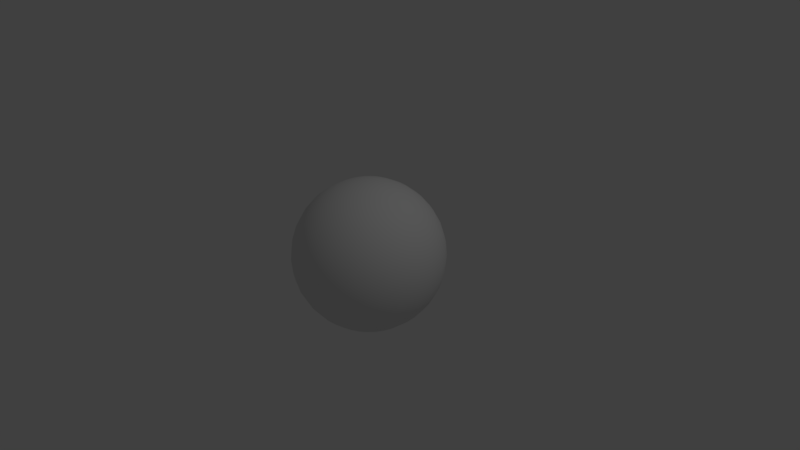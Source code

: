 # Source: UVTest.blend  (saved by Blender 2.78.0; exported with 4.5.12 LTS)
import bpy
from mathutils import Matrix  # noqa: F401  (used for matrix-valued properties, if any)

bpy.ops.wm.read_factory_settings(use_empty=True)
scene = bpy.context.scene
scene.name = 'Scene'

# ---- collections
col_collection_1 = bpy.data.collections.new('Collection 1'); scene.collection.children.link(col_collection_1)

# ---- world
world_world = bpy.data.worlds.new('World'); scene.world = world_world
world_world.color = (0.05088, 0.05088, 0.05088)
world_world.use_sun_shadow = False
world_world.sun_shadow_jitter_overblur = 0.0
world_world.cycles.sampling_method = 'MANUAL'

# ---- cameras
cam_camera = bpy.data.cameras.new('Camera')
cam_camera.clip_end = 100.0
cam_camera.lens = 35.0
cam_camera.sensor_width = 32.0
cam_camera.sensor_height = 18.0
cam_camera.ortho_scale = 7.314
cam_camera.dof.focus_distance = 0.0
cam_camera.dof.aperture_fstop = 128.0

# ---- lights
light_lamp = bpy.data.lights.new('Lamp', 'POINT')
light_lamp.transmission_factor = 0.0
light_lamp.cutoff_distance = 30.0
light_lamp.energy = 100.0
light_lamp.shadow_buffer_clip_start = 1.001
light_lamp.shadow_soft_size = 0.1
light_lamp.shadow_maximum_resolution = 0.006
light_lamp.use_absolute_resolution = True

# ---- meshes
me_sphere = bpy.data.meshes.new('Sphere')
me_sphere.from_pydata([(0.03806, 0.1913, 0.9808), (0.07466, 0.3753, 0.9239), (0.1084, 0.5449, 0.8315), (0.1379, 0.6935, 0.7071), (0.1622, 0.8155, 0.5556), (0.1802, 0.9061, 0.3827), (0.1913, 0.9619, 0.1951), (0.1951, 0.9808, 7.55e-08), (0.1913, 0.9619, -0.1951), (0.1802, 0.9061, -0.3827), (0.1622, 0.8155, -0.5556), (0.1379, 0.6935, -0.7071), (0.1084, 0.5449, -0.8315), (0.07466, 0.3753, -0.9239), (0.03806, 0.1913, -0.9808), (0.07466, 0.1802, 0.9808), (0.1464, 0.3536, 0.9239), (0.2126, 0.5133, 0.8315), (0.2706, 0.6533, 0.7071), (0.3182, 0.7682, 0.5556), (0.3536, 0.8536, 0.3827), (0.3753, 0.9061, 0.1951), (0.3827, 0.9239, 7.55e-08), (0.3753, 0.9061, -0.1951), (0.3536, 0.8536, -0.3827), (0.3182, 0.7682, -0.5556), (0.2706, 0.6533, -0.7071), (0.2126, 0.5133, -0.8315), (0.1464, 0.3536, -0.9239), (0.07466, 0.1802, -0.9808), (0.1084, 0.1622, 0.9808), (0.2126, 0.3182, 0.9239), (0.3087, 0.4619, 0.8315), (0.3928, 0.5879, 0.7071), (0.4619, 0.6913, 0.5556), (0.5133, 0.7682, 0.3827), (0.5449, 0.8155, 0.1951), (0.5556, 0.8315, 7.55e-08), (0.5449, 0.8155, -0.1951), (0.5133, 0.7682, -0.3827), (0.4619, 0.6913, -0.5556), (0.3928, 0.5879, -0.7071), (0.3087, 0.4619, -0.8315), (0.2126, 0.3182, -0.9239), (0.1084, 0.1622, -0.9808), (0.1379, 0.1379, 0.9808), (0.2706, 0.2706, 0.9239), (0.3928, 0.3928, 0.8315), (0.5, 0.5, 0.7071), (0.5879, 0.5879, 0.5556), (0.6533, 0.6533, 0.3827), (0.6935, 0.6935, 0.1951), (0.7071, 0.7071, 7.55e-08), (0.6935, 0.6935, -0.1951), (0.6533, 0.6533, -0.3827), (0.5879, 0.5879, -0.5556), (0.5, 0.5, -0.7071), (0.3928, 0.3928, -0.8315), (0.2706, 0.2706, -0.9239), (0.1379, 0.1379, -0.9808), (0.1622, 0.1084, 0.9808), (0.3182, 0.2126, 0.9239), (0.4619, 0.3087, 0.8315), (0.5879, 0.3928, 0.7071), (0.6913, 0.4619, 0.5556), (0.7682, 0.5133, 0.3827), (0.8155, 0.5449, 0.1951), (0.8315, 0.5556, 7.55e-08), (0.8155, 0.5449, -0.1951), (0.7682, 0.5133, -0.3827), (0.6913, 0.4619, -0.5556), (0.5879, 0.3928, -0.7071), (0.4619, 0.3087, -0.8315), (0.3182, 0.2126, -0.9239), (0.1622, 0.1084, -0.9808), (0.0, -3.258e-07, -1.0), (0.1802, 0.07466, 0.9808), (0.3536, 0.1464, 0.9239), (0.5133, 0.2126, 0.8315), (0.6533, 0.2706, 0.7071), (0.7682, 0.3182, 0.5556), (0.8536, 0.3536, 0.3827), (0.9061, 0.3753, 0.1951), (0.9239, 0.3827, 7.55e-08), (0.9061, 0.3753, -0.1951), (0.8536, 0.3536, -0.3827), (0.7682, 0.3182, -0.5556), (0.6533, 0.2706, -0.7071), (0.5133, 0.2126, -0.8315), (0.3536, 0.1464, -0.9239), (0.1802, 0.07466, -0.9808), (0.1913, 0.03806, 0.9808), (0.3753, 0.07466, 0.9239), (0.5449, 0.1084, 0.8315), (0.6935, 0.1379, 0.7071), (0.8155, 0.1622, 0.5556), (0.9061, 0.1802, 0.3827), (0.9619, 0.1913, 0.1951), (0.9808, 0.1951, 7.55e-08), (0.9619, 0.1913, -0.1951), (0.9061, 0.1802, -0.3827), (0.8155, 0.1622, -0.5556), (0.6935, 0.1379, -0.7071), (0.5449, 0.1084, -0.8315), (0.3753, 0.07466, -0.9239), (0.1913, 0.03806, -0.9808), (0.1951, -3.266e-07, 0.9808), (0.3827, -3.192e-07, 0.9239), (0.5556, -3.117e-07, 0.8315), (0.7071, -3.192e-07, 0.7071), (0.8315, -3.341e-07, 0.5556), (0.9239, -2.745e-07, 0.3827), (0.9808, -3.937e-07, 0.1951), (1.0, -3.788e-07, 7.55e-08), (0.9808, -3.937e-07, -0.1951), (0.9239, -2.298e-07, -0.3827), (0.8315, -3.341e-07, -0.5556), (0.7071, -3.192e-07, -0.7071), (0.5556, -3.415e-07, -0.8315), (0.3827, -3.043e-07, -0.9239), (0.1951, -3.08e-07, -0.9808), (0.1913, -0.03806, 0.9808), (0.3753, -0.07466, 0.9239), (0.5449, -0.1084, 0.8315), (0.6935, -0.138, 0.7071), (0.8155, -0.1622, 0.5556), (0.9061, -0.1802, 0.3827), (0.9619, -0.1913, 0.1951), (0.9808, -0.1951, 7.55e-08), (0.9619, -0.1913, -0.1951), (0.9061, -0.1802, -0.3827), (0.8155, -0.1622, -0.5556), (0.6935, -0.138, -0.7071), (0.5449, -0.1084, -0.8315), (0.3753, -0.07466, -0.9239), (0.1913, -0.03806, -0.9808), (0.1802, -0.07466, 0.9808), (0.3536, -0.1464, 0.9239), (0.5133, -0.2126, 0.8315), (0.6533, -0.2706, 0.7071), (0.7682, -0.3182, 0.5556), (0.8536, -0.3536, 0.3827), (0.9061, -0.3753, 0.1951), (0.9239, -0.3827, 7.55e-08), (0.9061, -0.3753, -0.1951), (0.8536, -0.3536, -0.3827), (0.7682, -0.3182, -0.5556), (0.6533, -0.2706, -0.7071), (0.5133, -0.2126, -0.8315), (0.3536, -0.1464, -0.9239), (0.1802, -0.07466, -0.9808), (0.1622, -0.1084, 0.9808), (0.3182, -0.2126, 0.9239), (0.4619, -0.3087, 0.8315), (0.5879, -0.3928, 0.7071), (0.6913, -0.4619, 0.5556), (0.7682, -0.5133, 0.3827), (0.8155, -0.5449, 0.1951), (0.8315, -0.5556, 7.55e-08), (0.8155, -0.5449, -0.1951), (0.7682, -0.5133, -0.3827), (0.6913, -0.4619, -0.5556), (0.5879, -0.3928, -0.7071), (0.4619, -0.3087, -0.8315), (0.3182, -0.2126, -0.9239), (0.1622, -0.1084, -0.9808), (0.1379, -0.138, 0.9808), (0.2706, -0.2706, 0.9239), (0.3928, -0.3928, 0.8315), (0.5, -0.5, 0.7071), (0.5879, -0.5879, 0.5556), (0.6533, -0.6533, 0.3827), (0.6935, -0.6935, 0.1951), (0.7071, -0.7071, 7.55e-08), (0.6935, -0.6935, -0.1951), (0.6533, -0.6533, -0.3827), (0.5879, -0.5879, -0.5556), (0.5, -0.5, -0.7071), (0.3928, -0.3928, -0.8315), (0.2706, -0.2706, -0.9239), (0.1379, -0.138, -0.9808), (0.1084, -0.1622, 0.9808), (0.2126, -0.3182, 0.9239), (0.3087, -0.4619, 0.8315), (0.3928, -0.5879, 0.7071), (0.4619, -0.6913, 0.5556), (0.5133, -0.7682, 0.3827), (0.5449, -0.8155, 0.1951), (0.5556, -0.8315, 7.55e-08), (0.5449, -0.8155, -0.1951), (0.5133, -0.7682, -0.3827), (0.4619, -0.6913, -0.5556), (0.3928, -0.5879, -0.7071), (0.3087, -0.4619, -0.8315), (0.2126, -0.3182, -0.9239), (0.1084, -0.1622, -0.9808), (0.07466, -0.1802, 0.9808), (0.1464, -0.3536, 0.9239), (0.2126, -0.5133, 0.8315), (0.2706, -0.6533, 0.7071), (0.3182, -0.7682, 0.5556), (0.3536, -0.8536, 0.3827), (0.3753, -0.9061, 0.1951), (0.3827, -0.9239, 7.55e-08), (0.3753, -0.9061, -0.1951), (0.3536, -0.8536, -0.3827), (0.3182, -0.7682, -0.5556), (0.2706, -0.6533, -0.7071), (0.2126, -0.5133, -0.8315), (0.1464, -0.3536, -0.9239), (0.07466, -0.1802, -0.9808), (0.03806, -0.1913, 0.9808), (0.07466, -0.3753, 0.9239), (0.1084, -0.5449, 0.8315), (0.1379, -0.6935, 0.7071), (0.1622, -0.8155, 0.5556), (0.1802, -0.9061, 0.3827), (0.1913, -0.9619, 0.1951), (0.1951, -0.9808, 7.55e-08), (0.1913, -0.9619, -0.1951), (0.1802, -0.9061, -0.3827), (0.1622, -0.8155, -0.5556), (0.1379, -0.6935, -0.7071), (0.1084, -0.5449, -0.8315), (0.07466, -0.3753, -0.9239), (0.03806, -0.1913, -0.9808), (-7.212e-09, -0.1951, 0.9808), (4.122e-08, -0.3827, 0.9239), (2.632e-08, -0.5556, 0.8315), (-2.584e-08, -0.7071, 0.7071), (-8.544e-08, -0.8315, 0.5556), (6.357e-08, -0.9239, 0.3827), (-8.544e-08, -0.9808, 0.1951), (-1.003e-07, -1.0, 7.55e-08), (-8.544e-08, -0.9808, -0.1951), (6.357e-08, -0.9239, -0.3827), (-8.544e-08, -0.8315, -0.5556), (-2.584e-08, -0.7071, -0.7071), (-1.094e-08, -0.5556, -0.8315), (3.964e-09, -0.3827, -0.9239), (3.964e-09, -0.1951, -0.9808), (-0.03806, -0.1913, 0.9808), (-0.07466, -0.3753, 0.9239), (-0.1084, -0.5449, 0.8315), (-0.1379, -0.6935, 0.7071), (-0.1622, -0.8155, 0.5556), (-0.1802, -0.9061, 0.3827), (-0.1913, -0.9619, 0.1951), (-0.1951, -0.9808, 7.55e-08), (-0.1913, -0.9619, -0.1951), (-0.1802, -0.9061, -0.3827), (-0.1622, -0.8155, -0.5556), (-0.1379, -0.6935, -0.7071), (-0.1084, -0.5449, -0.8315), (-0.07466, -0.3753, -0.9239), (-0.03806, -0.1913, -0.9808), (-0.07466, -0.1802, 0.9808), (-0.1464, -0.3536, 0.9239), (-0.2126, -0.5133, 0.8315), (-0.2706, -0.6533, 0.7071), (-0.3182, -0.7682, 0.5556), (-0.3536, -0.8536, 0.3827), (-0.3753, -0.9061, 0.1951), (-0.3827, -0.9239, 7.55e-08), (-0.3753, -0.9061, -0.1951), (-0.3536, -0.8536, -0.3827), (-0.3182, -0.7682, -0.5556), (-0.2706, -0.6533, -0.7071), (-0.2126, -0.5133, -0.8315), (-0.1464, -0.3536, -0.9239), (-0.07466, -0.1802, -0.9808), (-1.81e-07, -5.968e-07, 1.0), (-0.1084, -0.1622, 0.9808), (-0.2126, -0.3182, 0.9239), (-0.3087, -0.4619, 0.8315), (-0.3928, -0.5879, 0.7071), (-0.4619, -0.6913, 0.5556), (-0.5133, -0.7682, 0.3827), (-0.5449, -0.8155, 0.1951), (-0.5556, -0.8315, 7.55e-08), (-0.5449, -0.8155, -0.1951), (-0.5133, -0.7682, -0.3827), (-0.4619, -0.6913, -0.5556), (-0.3928, -0.5879, -0.7071), (-0.3087, -0.4619, -0.8315), (-0.2126, -0.3182, -0.9239), (-0.1084, -0.1622, -0.9808), (-0.1379, -0.138, 0.9808), (-0.2706, -0.2706, 0.9239), (-0.3928, -0.3928, 0.8315), (-0.5, -0.5, 0.7071), (-0.5879, -0.5879, 0.5556), (-0.6533, -0.6533, 0.3827), (-0.6935, -0.6935, 0.1951), (-0.7071, -0.7071, 7.55e-08), (-0.6935, -0.6935, -0.1951), (-0.6533, -0.6533, -0.3827), (-0.5879, -0.5879, -0.5556), (-0.5, -0.5, -0.7071), (-0.3928, -0.3928, -0.8315), (-0.2706, -0.2706, -0.9239), (-0.1379, -0.1379, -0.9808), (-0.1622, -0.1084, 0.9808), (-0.3182, -0.2126, 0.9239), (-0.4619, -0.3087, 0.8315), (-0.5879, -0.3928, 0.7071), (-0.6913, -0.4619, 0.5556), (-0.7682, -0.5133, 0.3827), (-0.8155, -0.5449, 0.1951), (-0.8315, -0.5556, 7.55e-08), (-0.8155, -0.5449, -0.1951), (-0.7682, -0.5133, -0.3827), (-0.6913, -0.4619, -0.5556), (-0.5879, -0.3928, -0.7071), (-0.4619, -0.3087, -0.8315), (-0.3182, -0.2126, -0.9239), (-0.1622, -0.1084, -0.9808), (-0.1802, -0.07466, 0.9808), (-0.3536, -0.1464, 0.9239), (-0.5133, -0.2126, 0.8315), (-0.6533, -0.2706, 0.7071), (-0.7682, -0.3182, 0.5556), (-0.8536, -0.3536, 0.3827), (-0.9061, -0.3753, 0.1951), (-0.9239, -0.3827, 7.55e-08), (-0.9061, -0.3753, -0.1951), (-0.8536, -0.3536, -0.3827), (-0.7682, -0.3182, -0.5556), (-0.6533, -0.2706, -0.7071), (-0.5133, -0.2126, -0.8315), (-0.3536, -0.1464, -0.9239), (-0.1802, -0.07466, -0.9808), (-0.1913, -0.03806, 0.9808), (-0.3753, -0.07466, 0.9239), (-0.5449, -0.1084, 0.8315), (-0.6935, -0.1379, 0.7071), (-0.8155, -0.1622, 0.5556), (-0.9061, -0.1802, 0.3827), (-0.9619, -0.1913, 0.1951), (-0.9808, -0.1951, 7.55e-08), (-0.9619, -0.1913, -0.1951), (-0.9061, -0.1802, -0.3827), (-0.8155, -0.1622, -0.5556), (-0.6935, -0.1379, -0.7071), (-0.5449, -0.1084, -0.8315), (-0.3753, -0.07466, -0.9239), (-0.1913, -0.03806, -0.9808), (-0.1951, -3.117e-07, 0.9808), (-0.3827, -2.819e-07, 0.9239), (-0.5556, -2.819e-07, 0.8315), (-0.7071, -1.851e-07, 0.7071), (-0.8315, -1.404e-07, 0.5556), (-0.9239, -3.192e-07, 0.3827), (-0.9808, -9.567e-08, 0.1951), (-1.0, -1.404e-07, 7.55e-08), (-0.9808, -9.567e-08, -0.1951), (-0.9239, -3.192e-07, -0.3827), (-0.8315, -1.404e-07, -0.5556), (-0.7071, -1.851e-07, -0.7071), (-0.5556, -2.596e-07, -0.8315), (-0.3827, -2.521e-07, -0.9239), (-0.1951, -3.155e-07, -0.9808), (-0.1913, 0.03806, 0.9808), (-0.3753, 0.07466, 0.9239), (-0.5449, 0.1084, 0.8315), (-0.6935, 0.1379, 0.7071), (-0.8155, 0.1622, 0.5556), (-0.9061, 0.1802, 0.3827), (-0.9619, 0.1913, 0.1951), (-0.9808, 0.1951, 7.55e-08), (-0.9619, 0.1913, -0.1951), (-0.9061, 0.1802, -0.3827), (-0.8155, 0.1622, -0.5556), (-0.6935, 0.1379, -0.7071), (-0.5449, 0.1084, -0.8315), (-0.3753, 0.07466, -0.9239), (-0.1913, 0.03806, -0.9808), (-0.1802, 0.07466, 0.9808), (-0.3536, 0.1464, 0.9239), (-0.5133, 0.2126, 0.8315), (-0.6533, 0.2706, 0.7071), (-0.7682, 0.3182, 0.5556), (-0.8536, 0.3536, 0.3827), (-0.9061, 0.3753, 0.1951), (-0.9239, 0.3827, 7.55e-08), (-0.9061, 0.3753, -0.1951), (-0.8536, 0.3536, -0.3827), (-0.7682, 0.3182, -0.5556), (-0.6533, 0.2706, -0.7071), (-0.5133, 0.2126, -0.8315), (-0.3536, 0.1464, -0.9239), (-0.1802, 0.07466, -0.9808), (-0.1622, 0.1084, 0.9808), (-0.3182, 0.2126, 0.9239), (-0.4619, 0.3087, 0.8315), (-0.5879, 0.3928, 0.7071), (-0.6913, 0.4619, 0.5556), (-0.7682, 0.5133, 0.3827), (-0.8155, 0.5449, 0.1951), (-0.8315, 0.5556, 7.55e-08), (-0.8155, 0.5449, -0.1951), (-0.7682, 0.5133, -0.3827), (-0.6913, 0.4619, -0.5556), (-0.5879, 0.3928, -0.7071), (-0.4619, 0.3087, -0.8315), (-0.3182, 0.2126, -0.9239), (-0.1622, 0.1084, -0.9808), (-0.1379, 0.1379, 0.9808), (-0.2706, 0.2706, 0.9239), (-0.3928, 0.3928, 0.8315), (-0.5, 0.5, 0.7071), (-0.5879, 0.5879, 0.5556), (-0.6533, 0.6533, 0.3827), (-0.6935, 0.6935, 0.1951), (-0.7071, 0.7071, 7.55e-08), (-0.6935, 0.6935, -0.1951), (-0.6533, 0.6533, -0.3827), (-0.5879, 0.5879, -0.5556), (-0.5, 0.5, -0.7071), (-0.3928, 0.3928, -0.8315), (-0.2706, 0.2706, -0.9239), (-0.1379, 0.1379, -0.9808), (-0.1084, 0.1622, 0.9808), (-0.2126, 0.3182, 0.9239), (-0.3087, 0.4619, 0.8315), (-0.3928, 0.5879, 0.7071), (-0.4619, 0.6913, 0.5556), (-0.5133, 0.7682, 0.3827), (-0.5449, 0.8155, 0.1951), (-0.5556, 0.8315, 7.55e-08), (-0.5449, 0.8155, -0.1951), (-0.5133, 0.7682, -0.3827), (-0.4619, 0.6913, -0.5556), (-0.3928, 0.5879, -0.7071), (-0.3087, 0.4619, -0.8315), (-0.2126, 0.3182, -0.9239), (-0.1084, 0.1622, -0.9808), (-0.07466, 0.1802, 0.9808), (-0.1464, 0.3536, 0.9239), (-0.2126, 0.5133, 0.8315), (-0.2706, 0.6533, 0.7071), (-0.3182, 0.7682, 0.5556), (-0.3536, 0.8536, 0.3827), (-0.3753, 0.9061, 0.1951), (-0.3827, 0.9239, 7.55e-08), (-0.3753, 0.9061, -0.1951), (-0.3536, 0.8536, -0.3827), (-0.3182, 0.7682, -0.5556), (-0.2706, 0.6533, -0.7071), (-0.2126, 0.5133, -0.8315), (-0.1464, 0.3536, -0.9239), (-0.07466, 0.1802, -0.9808), (-0.03806, 0.1913, 0.9808), (-0.07466, 0.3753, 0.9239), (-0.1084, 0.5449, 0.8315), (-0.1379, 0.6935, 0.7071), (-0.1622, 0.8155, 0.5556), (-0.1802, 0.9061, 0.3827), (-0.1913, 0.9619, 0.1951), (-0.1951, 0.9808, 7.55e-08), (-0.1913, 0.9619, -0.1951), (-0.1802, 0.9061, -0.3827), (-0.1622, 0.8155, -0.5556), (-0.1379, 0.6935, -0.7071), (-0.1084, 0.5449, -0.8315), (-0.07466, 0.3753, -0.9239), (-0.03806, 0.1913, -0.9808), (3.749e-08, 0.1951, 0.9808), (7.847e-08, 0.3827, 0.9239), (1.083e-07, 0.5556, 0.8315), (1.53e-07, 0.7071, 0.7071), (2.722e-07, 0.8315, 0.5556), (6.357e-08, 0.9239, 0.3827), (2.573e-07, 0.9808, 0.1951), (2.722e-07, 1.0, 7.55e-08), (2.573e-07, 0.9808, -0.1951), (6.357e-08, 0.9239, -0.3827), (2.722e-07, 0.8315, -0.5556), (1.53e-07, 0.7071, -0.7071), (1.232e-07, 0.5556, -0.8315), (7.847e-08, 0.3827, -0.9239), (1.514e-08, 0.1951, -0.9808)], [], [(471, 470, 3, 4), (479, 478, 11, 12), (472, 471, 4, 5), (480, 479, 12, 13), (473, 472, 5, 6), (481, 480, 13, 14), (474, 473, 6, 7), (467, 271, 0), (75, 481, 14), (475, 474, 7, 8), (468, 467, 0, 1), (476, 475, 8, 9), (469, 468, 1, 2), (477, 476, 9, 10), (470, 469, 2, 3), (478, 477, 10, 11), (3, 2, 17, 18), (11, 10, 25, 26), (4, 3, 18, 19), (12, 11, 26, 27), (5, 4, 19, 20), (13, 12, 27, 28), (6, 5, 20, 21), (14, 13, 28, 29), (7, 6, 21, 22), (0, 271, 15), (75, 14, 29), (8, 7, 22, 23), (1, 0, 15, 16), (9, 8, 23, 24), (2, 1, 16, 17), (10, 9, 24, 25), (22, 21, 36, 37), (15, 271, 30), (75, 29, 44), (23, 22, 37, 38), (16, 15, 30, 31), (24, 23, 38, 39), (17, 16, 31, 32), (25, 24, 39, 40), (18, 17, 32, 33), (26, 25, 40, 41), (19, 18, 33, 34), (27, 26, 41, 42), (20, 19, 34, 35), (28, 27, 42, 43), (21, 20, 35, 36), (29, 28, 43, 44), (41, 40, 55, 56), (34, 33, 48, 49), (42, 41, 56, 57), (35, 34, 49, 50), (43, 42, 57, 58), (36, 35, 50, 51), (44, 43, 58, 59), (37, 36, 51, 52), (30, 271, 45), (75, 44, 59), (38, 37, 52, 53), (31, 30, 45, 46), (39, 38, 53, 54), (32, 31, 46, 47), (40, 39, 54, 55), (33, 32, 47, 48), (45, 271, 60), (75, 59, 74), (53, 52, 67, 68), (46, 45, 60, 61), (54, 53, 68, 69), (47, 46, 61, 62), (55, 54, 69, 70), (48, 47, 62, 63), (56, 55, 70, 71), (49, 48, 63, 64), (57, 56, 71, 72), (50, 49, 64, 65), (58, 57, 72, 73), (51, 50, 65, 66), (59, 58, 73, 74), (52, 51, 66, 67), (64, 63, 79, 80), (72, 71, 87, 88), (65, 64, 80, 81), (73, 72, 88, 89), (66, 65, 81, 82), (74, 73, 89, 90), (67, 66, 82, 83), (60, 271, 76), (75, 74, 90), (68, 67, 83, 84), (61, 60, 76, 77), (69, 68, 84, 85), (62, 61, 77, 78), (70, 69, 85, 86), (63, 62, 78, 79), (71, 70, 86, 87), (84, 83, 98, 99), (77, 76, 91, 92), (85, 84, 99, 100), (78, 77, 92, 93), (86, 85, 100, 101), (79, 78, 93, 94), (87, 86, 101, 102), (80, 79, 94, 95), (88, 87, 102, 103), (81, 80, 95, 96), (89, 88, 103, 104), (82, 81, 96, 97), (90, 89, 104, 105), (83, 82, 97, 98), (76, 271, 91), (75, 90, 105), (103, 102, 117, 118), (96, 95, 110, 111), (104, 103, 118, 119), (97, 96, 111, 112), (105, 104, 119, 120), (98, 97, 112, 113), (91, 271, 106), (75, 105, 120), (99, 98, 113, 114), (92, 91, 106, 107), (100, 99, 114, 115), (93, 92, 107, 108), (101, 100, 115, 116), (94, 93, 108, 109), (102, 101, 116, 117), (95, 94, 109, 110), (115, 114, 129, 130), (108, 107, 122, 123), (116, 115, 130, 131), (109, 108, 123, 124), (117, 116, 131, 132), (110, 109, 124, 125), (118, 117, 132, 133), (111, 110, 125, 126), (119, 118, 133, 134), (112, 111, 126, 127), (120, 119, 134, 135), (113, 112, 127, 128), (106, 271, 121), (75, 120, 135), (114, 113, 128, 129), (107, 106, 121, 122), (134, 133, 148, 149), (127, 126, 141, 142), (135, 134, 149, 150), (128, 127, 142, 143), (121, 271, 136), (75, 135, 150), (129, 128, 143, 144), (122, 121, 136, 137), (130, 129, 144, 145), (123, 122, 137, 138), (131, 130, 145, 146), (124, 123, 138, 139), (132, 131, 146, 147), (125, 124, 139, 140), (133, 132, 147, 148), (126, 125, 140, 141), (138, 137, 152, 153), (146, 145, 160, 161), (139, 138, 153, 154), (147, 146, 161, 162), (140, 139, 154, 155), (148, 147, 162, 163), (141, 140, 155, 156), (149, 148, 163, 164), (142, 141, 156, 157), (150, 149, 164, 165), (143, 142, 157, 158), (136, 271, 151), (75, 150, 165), (144, 143, 158, 159), (137, 136, 151, 152), (145, 144, 159, 160), (157, 156, 171, 172), (165, 164, 179, 180), (158, 157, 172, 173), (151, 271, 166), (75, 165, 180), (159, 158, 173, 174), (152, 151, 166, 167), (160, 159, 174, 175), (153, 152, 167, 168), (161, 160, 175, 176), (154, 153, 168, 169), (162, 161, 176, 177), (155, 154, 169, 170), (163, 162, 177, 178), (156, 155, 170, 171), (164, 163, 178, 179), (176, 175, 190, 191), (169, 168, 183, 184), (177, 176, 191, 192), (170, 169, 184, 185), (178, 177, 192, 193), (171, 170, 185, 186), (179, 178, 193, 194), (172, 171, 186, 187), (180, 179, 194, 195), (173, 172, 187, 188), (166, 271, 181), (75, 180, 195), (174, 173, 188, 189), (167, 166, 181, 182), (175, 174, 189, 190), (168, 167, 182, 183), (195, 194, 209, 210), (188, 187, 202, 203), (181, 271, 196), (75, 195, 210), (189, 188, 203, 204), (182, 181, 196, 197), (190, 189, 204, 205), (183, 182, 197, 198), (191, 190, 205, 206), (184, 183, 198, 199), (192, 191, 206, 207), (185, 184, 199, 200), (193, 192, 207, 208), (186, 185, 200, 201), (194, 193, 208, 209), (187, 186, 201, 202), (199, 198, 213, 214), (207, 206, 221, 222), (200, 199, 214, 215), (208, 207, 222, 223), (201, 200, 215, 216), (209, 208, 223, 224), (202, 201, 216, 217), (210, 209, 224, 225), (203, 202, 217, 218), (196, 271, 211), (75, 210, 225), (204, 203, 218, 219), (197, 196, 211, 212), (205, 204, 219, 220), (198, 197, 212, 213), (206, 205, 220, 221), (218, 217, 232, 233), (211, 271, 226), (75, 225, 240), (219, 218, 233, 234), (212, 211, 226, 227), (220, 219, 234, 235), (213, 212, 227, 228), (221, 220, 235, 236), (214, 213, 228, 229), (222, 221, 236, 237), (215, 214, 229, 230), (223, 222, 237, 238), (216, 215, 230, 231), (224, 223, 238, 239), (217, 216, 231, 232), (225, 224, 239, 240), (237, 236, 251, 252), (230, 229, 244, 245), (238, 237, 252, 253), (231, 230, 245, 246), (239, 238, 253, 254), (232, 231, 246, 247), (240, 239, 254, 255), (233, 232, 247, 248), (226, 271, 241), (75, 240, 255), (234, 233, 248, 249), (227, 226, 241, 242), (235, 234, 249, 250), (228, 227, 242, 243), (236, 235, 250, 251), (229, 228, 243, 244), (75, 255, 270), (249, 248, 263, 264), (242, 241, 256, 257), (250, 249, 264, 265), (243, 242, 257, 258), (251, 250, 265, 266), (244, 243, 258, 259), (252, 251, 266, 267), (245, 244, 259, 260), (253, 252, 267, 268), (246, 245, 260, 261), (254, 253, 268, 269), (247, 246, 261, 262), (255, 254, 269, 270), (248, 247, 262, 263), (241, 271, 256), (268, 267, 283, 284), (261, 260, 276, 277), (269, 268, 284, 285), (262, 261, 277, 278), (270, 269, 285, 286), (263, 262, 278, 279), (256, 271, 272), (75, 270, 286), (264, 263, 279, 280), (257, 256, 272, 273), (265, 264, 280, 281), (258, 257, 273, 274), (266, 265, 281, 282), (259, 258, 274, 275), (267, 266, 282, 283), (260, 259, 275, 276), (273, 272, 287, 288), (281, 280, 295, 296), (274, 273, 288, 289), (282, 281, 296, 297), (275, 274, 289, 290), (283, 282, 297, 298), (276, 275, 290, 291), (284, 283, 298, 299), (277, 276, 291, 292), (285, 284, 299, 300), (278, 277, 292, 293), (286, 285, 300, 301), (279, 278, 293, 294), (272, 271, 287), (75, 286, 301), (280, 279, 294, 295), (292, 291, 306, 307), (300, 299, 314, 315), (293, 292, 307, 308), (301, 300, 315, 316), (294, 293, 308, 309), (287, 271, 302), (75, 301, 316), (295, 294, 309, 310), (288, 287, 302, 303), (296, 295, 310, 311), (289, 288, 303, 304), (297, 296, 311, 312), (290, 289, 304, 305), (298, 297, 312, 313), (291, 290, 305, 306), (299, 298, 313, 314), (311, 310, 325, 326), (304, 303, 318, 319), (312, 311, 326, 327), (305, 304, 319, 320), (313, 312, 327, 328), (306, 305, 320, 321), (314, 313, 328, 329), (307, 306, 321, 322), (315, 314, 329, 330), (308, 307, 322, 323), (316, 315, 330, 331), (309, 308, 323, 324), (302, 271, 317), (75, 316, 331), (310, 309, 324, 325), (303, 302, 317, 318), (330, 329, 344, 345), (323, 322, 337, 338), (331, 330, 345, 346), (324, 323, 338, 339), (317, 271, 332), (75, 331, 346), (325, 324, 339, 340), (318, 317, 332, 333), (326, 325, 340, 341), (319, 318, 333, 334), (327, 326, 341, 342), (320, 319, 334, 335), (328, 327, 342, 343), (321, 320, 335, 336), (329, 328, 343, 344), (322, 321, 336, 337), (334, 333, 348, 349), (342, 341, 356, 357), (335, 334, 349, 350), (343, 342, 357, 358), (336, 335, 350, 351), (344, 343, 358, 359), (337, 336, 351, 352), (345, 344, 359, 360), (338, 337, 352, 353), (346, 345, 360, 361), (339, 338, 353, 354), (332, 271, 347), (75, 346, 361), (340, 339, 354, 355), (333, 332, 347, 348), (341, 340, 355, 356), (353, 352, 367, 368), (361, 360, 375, 376), (354, 353, 368, 369), (347, 271, 362), (75, 361, 376), (355, 354, 369, 370), (348, 347, 362, 363), (356, 355, 370, 371), (349, 348, 363, 364), (357, 356, 371, 372), (350, 349, 364, 365), (358, 357, 372, 373), (351, 350, 365, 366), (359, 358, 373, 374), (352, 351, 366, 367), (360, 359, 374, 375), (372, 371, 386, 387), (365, 364, 379, 380), (373, 372, 387, 388), (366, 365, 380, 381), (374, 373, 388, 389), (367, 366, 381, 382), (375, 374, 389, 390), (368, 367, 382, 383), (376, 375, 390, 391), (369, 368, 383, 384), (362, 271, 377), (75, 376, 391), (370, 369, 384, 385), (363, 362, 377, 378), (371, 370, 385, 386), (364, 363, 378, 379), (391, 390, 405, 406), (384, 383, 398, 399), (377, 271, 392), (75, 391, 406), (385, 384, 399, 400), (378, 377, 392, 393), (386, 385, 400, 401), (379, 378, 393, 394), (387, 386, 401, 402), (380, 379, 394, 395), (388, 387, 402, 403), (381, 380, 395, 396), (389, 388, 403, 404), (382, 381, 396, 397), (390, 389, 404, 405), (383, 382, 397, 398), (403, 402, 417, 418), (396, 395, 410, 411), (404, 403, 418, 419), (397, 396, 411, 412), (405, 404, 419, 420), (398, 397, 412, 413), (406, 405, 420, 421), (399, 398, 413, 414), (392, 271, 407), (75, 406, 421), (400, 399, 414, 415), (393, 392, 407, 408), (401, 400, 415, 416), (394, 393, 408, 409), (402, 401, 416, 417), (395, 394, 409, 410), (407, 271, 422), (75, 421, 436), (415, 414, 429, 430), (408, 407, 422, 423), (416, 415, 430, 431), (409, 408, 423, 424), (417, 416, 431, 432), (410, 409, 424, 425), (418, 417, 432, 433), (411, 410, 425, 426), (419, 418, 433, 434), (412, 411, 426, 427), (420, 419, 434, 435), (413, 412, 427, 428), (421, 420, 435, 436), (414, 413, 428, 429), (426, 425, 440, 441), (434, 433, 448, 449), (427, 426, 441, 442), (435, 434, 449, 450), (428, 427, 442, 443), (436, 435, 450, 451), (429, 428, 443, 444), (422, 271, 437), (75, 436, 451), (430, 429, 444, 445), (423, 422, 437, 438), (431, 430, 445, 446), (424, 423, 438, 439), (432, 431, 446, 447), (425, 424, 439, 440), (433, 432, 447, 448), (445, 444, 459, 460), (438, 437, 452, 453), (446, 445, 460, 461), (439, 438, 453, 454), (447, 446, 461, 462), (440, 439, 454, 455), (448, 447, 462, 463), (441, 440, 455, 456), (449, 448, 463, 464), (442, 441, 456, 457), (450, 449, 464, 465), (443, 442, 457, 458), (451, 450, 465, 466), (444, 443, 458, 459), (437, 271, 452), (75, 451, 466), (464, 463, 478, 479), (457, 456, 471, 472), (465, 464, 479, 480), (458, 457, 472, 473), (466, 465, 480, 481), (459, 458, 473, 474), (452, 271, 467), (75, 466, 481), (460, 459, 474, 475), (453, 452, 467, 468), (461, 460, 475, 476), (454, 453, 468, 469), (462, 461, 476, 477), (455, 454, 469, 470), (463, 462, 477, 478), (456, 455, 470, 471)])
me_sphere.polygons.foreach_set('use_smooth', [True] * 512)
_uv = me_sphere.uv_layers.new(name='UVMap')
_uv.uv.foreach_set('vector', [0.1756, 0.3178, 0.1922, 0.3576, 0.2069, 0.3381, 0.1945, 0.2928, 0.7432, 0.3722, 0.7409, 0.3241, 0.7586, 0.324, 0.7562, 0.3721, 0.1571, 0.2735, 0.1756, 0.3178, 0.1945, 0.2928, 0.1808, 0.2424, 0.7455, 0.4175, 0.7432, 0.3722, 0.7562, 0.3721, 0.754, 0.4174, 0.136, 0.2226, 0.1571, 0.2735, 0.1808, 0.2424, 0.1654, 0.1854, 0.7477, 0.4612, 0.7455, 0.4175, 0.754, 0.4174, 0.752, 0.4611, 0.1113, 0.1629, 0.136, 0.2226, 0.1654, 0.1854, 0.147, 0.1175, 0.2357, 0.4625, 0.2494, 0.4958, 0.2393, 0.4579, 0.75, 0.5043, 0.7477, 0.4612, 0.752, 0.4611, 0.7325, 0.1456, 0.7287, 0.06579, 0.7722, 0.06608, 0.768, 0.1458, 0.2218, 0.4289, 0.2357, 0.4625, 0.2393, 0.4579, 0.229, 0.4196, 0.7355, 0.2128, 0.7325, 0.1456, 0.768, 0.1458, 0.7644, 0.2129, 0.2074, 0.3943, 0.2218, 0.4289, 0.229, 0.4196, 0.2183, 0.38, 0.7385, 0.272, 0.7355, 0.2128, 0.7644, 0.2129, 0.7613, 0.2717, 0.1922, 0.3576, 0.2074, 0.3943, 0.2183, 0.38, 0.2069, 0.3381, 0.7409, 0.3241, 0.7385, 0.272, 0.7613, 0.2717, 0.7586, 0.324, 0.2069, 0.3381, 0.2183, 0.38, 0.2304, 0.3705, 0.2234, 0.3251, 0.7586, 0.324, 0.7613, 0.2717, 0.7838, 0.2805, 0.7761, 0.3308, 0.1945, 0.2928, 0.2069, 0.3381, 0.2234, 0.3251, 0.2158, 0.276, 0.7562, 0.3721, 0.7586, 0.324, 0.7761, 0.3308, 0.769, 0.3771, 0.1808, 0.2424, 0.1945, 0.2928, 0.2158, 0.276, 0.2073, 0.2215, 0.754, 0.4174, 0.7562, 0.3721, 0.769, 0.3771, 0.7624, 0.4207, 0.1654, 0.1854, 0.1808, 0.2424, 0.2073, 0.2215, 0.1976, 0.1595, 0.752, 0.4611, 0.754, 0.4174, 0.7624, 0.4207, 0.7561, 0.4627, 0.147, 0.1175, 0.1654, 0.1854, 0.1976, 0.1595, 0.1862, 0.08621, 0.2393, 0.4579, 0.2494, 0.4958, 0.2432, 0.4548, 0.75, 0.5043, 0.752, 0.4611, 0.7561, 0.4627, 0.768, 0.1458, 0.7722, 0.06608, 0.8147, 0.08373, 0.8027, 0.16, 0.229, 0.4196, 0.2393, 0.4579, 0.2432, 0.4548, 0.237, 0.4133, 0.7644, 0.2129, 0.768, 0.1458, 0.8027, 0.16, 0.7926, 0.2244, 0.2183, 0.38, 0.229, 0.4196, 0.237, 0.4133, 0.2304, 0.3705, 0.7613, 0.2717, 0.7644, 0.2129, 0.7926, 0.2244, 0.7838, 0.2805, 0.1862, 0.08621, 0.1976, 0.1595, 0.2319, 0.1461, 0.2278, 0.06994, 0.2432, 0.4548, 0.2494, 0.4958, 0.2474, 0.4532, 0.75, 0.5043, 0.7561, 0.4627, 0.7601, 0.4659, 0.8027, 0.16, 0.8147, 0.08373, 0.8545, 0.1178, 0.8353, 0.1877, 0.237, 0.4133, 0.2432, 0.4548, 0.2474, 0.4532, 0.2454, 0.4102, 0.7926, 0.2244, 0.8027, 0.16, 0.8353, 0.1877, 0.8191, 0.2467, 0.2304, 0.3705, 0.237, 0.4133, 0.2454, 0.4102, 0.2433, 0.3657, 0.7838, 0.2805, 0.7926, 0.2244, 0.8191, 0.2467, 0.805, 0.2982, 0.2234, 0.3251, 0.2304, 0.3705, 0.2433, 0.3657, 0.2409, 0.3185, 0.7761, 0.3308, 0.7838, 0.2805, 0.805, 0.2982, 0.7925, 0.3444, 0.2158, 0.276, 0.2234, 0.3251, 0.2409, 0.3185, 0.2383, 0.2675, 0.769, 0.3771, 0.7761, 0.3308, 0.7925, 0.3444, 0.781, 0.387, 0.2073, 0.2215, 0.2158, 0.276, 0.2383, 0.2675, 0.2353, 0.2108, 0.7624, 0.4207, 0.769, 0.3771, 0.781, 0.387, 0.7703, 0.4271, 0.1976, 0.1595, 0.2073, 0.2215, 0.2353, 0.2108, 0.2319, 0.1461, 0.7561, 0.4627, 0.7624, 0.4207, 0.7703, 0.4271, 0.7601, 0.4659, 0.7925, 0.3444, 0.805, 0.2982, 0.824, 0.3238, 0.8072, 0.3641, 0.2383, 0.2675, 0.2409, 0.3185, 0.2587, 0.3187, 0.2612, 0.2676, 0.781, 0.387, 0.7925, 0.3444, 0.8072, 0.3641, 0.7918, 0.4014, 0.2353, 0.2108, 0.2383, 0.2675, 0.2612, 0.2676, 0.2639, 0.2108, 0.7703, 0.4271, 0.781, 0.387, 0.7918, 0.4014, 0.7774, 0.4366, 0.2319, 0.1461, 0.2353, 0.2108, 0.2639, 0.2108, 0.2668, 0.146, 0.7601, 0.4659, 0.7703, 0.4271, 0.7774, 0.4366, 0.7636, 0.4706, 0.2278, 0.06994, 0.2319, 0.1461, 0.2668, 0.146, 0.2704, 0.0695, 0.2474, 0.4532, 0.2494, 0.4958, 0.2517, 0.4533, 0.75, 0.5043, 0.7601, 0.4659, 0.7636, 0.4706, 0.8353, 0.1877, 0.8545, 0.1178, 0.8901, 0.1668, 0.8645, 0.2276, 0.2454, 0.4102, 0.2474, 0.4532, 0.2517, 0.4533, 0.254, 0.4103, 0.8191, 0.2467, 0.8353, 0.1877, 0.8645, 0.2276, 0.8428, 0.2789, 0.2433, 0.3657, 0.2454, 0.4102, 0.254, 0.4103, 0.2563, 0.3658, 0.805, 0.2982, 0.8191, 0.2467, 0.8428, 0.2789, 0.824, 0.3238, 0.2409, 0.3185, 0.2433, 0.3657, 0.2563, 0.3658, 0.2587, 0.3187, 0.2517, 0.4533, 0.2494, 0.4958, 0.2559, 0.455, 0.75, 0.5043, 0.7636, 0.4706, 0.7666, 0.4765, 0.8645, 0.2276, 0.8901, 0.1668, 0.9201, 0.2286, 0.8891, 0.278, 0.254, 0.4103, 0.2517, 0.4533, 0.2559, 0.455, 0.2625, 0.4138, 0.8428, 0.2789, 0.8645, 0.2276, 0.8891, 0.278, 0.8629, 0.3198, 0.2563, 0.3658, 0.254, 0.4103, 0.2625, 0.4138, 0.2692, 0.371, 0.824, 0.3238, 0.8428, 0.2789, 0.8629, 0.3198, 0.8401, 0.3564, 0.2587, 0.3187, 0.2563, 0.3658, 0.2692, 0.371, 0.2762, 0.3256, 0.8072, 0.3641, 0.824, 0.3238, 0.8401, 0.3564, 0.8197, 0.3893, 0.2612, 0.2676, 0.2587, 0.3187, 0.2762, 0.3256, 0.2837, 0.2764, 0.7918, 0.4014, 0.8072, 0.3641, 0.8197, 0.3893, 0.801, 0.4197, 0.2639, 0.2108, 0.2612, 0.2676, 0.2837, 0.2764, 0.2919, 0.2216, 0.7774, 0.4366, 0.7918, 0.4014, 0.801, 0.4197, 0.7835, 0.4486, 0.2668, 0.146, 0.2639, 0.2108, 0.2919, 0.2216, 0.3012, 0.159, 0.7636, 0.4706, 0.7774, 0.4366, 0.7835, 0.4486, 0.7666, 0.4765, 0.2704, 0.0695, 0.2668, 0.146, 0.3012, 0.159, 0.3123, 0.0851, 0.2837, 0.2764, 0.2762, 0.3256, 0.2926, 0.339, 0.3049, 0.2935, 0.801, 0.4197, 0.8197, 0.3893, 0.8295, 0.4188, 0.8082, 0.4414, 0.2919, 0.2216, 0.2837, 0.2764, 0.3049, 0.2935, 0.3184, 0.2428, 0.7835, 0.4486, 0.801, 0.4197, 0.8082, 0.4414, 0.7882, 0.4628, 0.3012, 0.159, 0.2919, 0.2216, 0.3184, 0.2428, 0.3338, 0.1848, 0.7666, 0.4765, 0.7835, 0.4486, 0.7882, 0.4628, 0.769, 0.4836, 0.3123, 0.0851, 0.3012, 0.159, 0.3338, 0.1848, 0.352, 0.1163, 0.2559, 0.455, 0.2494, 0.4958, 0.2599, 0.4583, 0.75, 0.5043, 0.7666, 0.4765, 0.769, 0.4836, 0.8891, 0.278, 0.9201, 0.2286, 0.9434, 0.3009, 0.9083, 0.3371, 0.2625, 0.4138, 0.2559, 0.455, 0.2599, 0.4583, 0.2704, 0.4203, 0.8629, 0.3198, 0.8891, 0.278, 0.9083, 0.3371, 0.8786, 0.3677, 0.2692, 0.371, 0.2625, 0.4138, 0.2704, 0.4203, 0.2812, 0.3809, 0.8401, 0.3564, 0.8629, 0.3198, 0.8786, 0.3677, 0.8527, 0.3946, 0.2762, 0.3256, 0.2692, 0.371, 0.2812, 0.3809, 0.2926, 0.339, 0.8197, 0.3893, 0.8401, 0.3564, 0.8527, 0.3946, 0.8295, 0.4188, 0.9083, 0.3371, 0.9434, 0.3009, 0.9592, 0.3807, 0.9214, 0.4024, 0.2704, 0.4203, 0.2599, 0.4583, 0.2634, 0.463, 0.2775, 0.4298, 0.8786, 0.3677, 0.9083, 0.3371, 0.9214, 0.4024, 0.8893, 0.4208, 0.2812, 0.3809, 0.2704, 0.4203, 0.2775, 0.4298, 0.2921, 0.3952, 0.8527, 0.3946, 0.8786, 0.3677, 0.8893, 0.4208, 0.8614, 0.4369, 0.2926, 0.339, 0.2812, 0.3809, 0.2921, 0.3952, 0.3074, 0.3584, 0.8295, 0.4188, 0.8527, 0.3946, 0.8614, 0.4369, 0.8363, 0.4516, 0.3049, 0.2935, 0.2926, 0.339, 0.3074, 0.3584, 0.324, 0.3184, 0.8082, 0.4414, 0.8295, 0.4188, 0.8363, 0.4516, 0.8132, 0.4654, 0.3184, 0.2428, 0.3049, 0.2935, 0.324, 0.3184, 0.3423, 0.2737, 0.7882, 0.4628, 0.8082, 0.4414, 0.8132, 0.4654, 0.7915, 0.4785, 0.3338, 0.1848, 0.3184, 0.2428, 0.3423, 0.2737, 0.3632, 0.2225, 0.769, 0.4836, 0.7882, 0.4628, 0.7915, 0.4785, 0.7706, 0.4914, 0.352, 0.1163, 0.3338, 0.1848, 0.3632, 0.2225, 0.3879, 0.1621, 0.2599, 0.4583, 0.2494, 0.4958, 0.2634, 0.463, 0.75, 0.5043, 0.769, 0.4836, 0.7706, 0.4914, 0.8132, 0.4654, 0.8363, 0.4516, 0.8397, 0.4864, 0.8158, 0.4909, 0.3423, 0.2737, 0.324, 0.3184, 0.3403, 0.35, 0.3627, 0.3131, 0.7915, 0.4785, 0.8132, 0.4654, 0.8158, 0.4909, 0.7932, 0.4953, 0.3632, 0.2225, 0.3423, 0.2737, 0.3627, 0.3131, 0.3884, 0.2708, 0.7706, 0.4914, 0.7915, 0.4785, 0.7932, 0.4953, 0.7715, 0.4997, 0.3879, 0.1621, 0.3632, 0.2225, 0.3884, 0.2708, 0.4186, 0.2208, 0.2634, 0.463, 0.2494, 0.4958, 0.2664, 0.469, 0.75, 0.5043, 0.7706, 0.4914, 0.7715, 0.4997, 0.9214, 0.4024, 0.9592, 0.3807, 0.967, 0.4649, 0.9278, 0.4714, 0.2775, 0.4298, 0.2634, 0.463, 0.2664, 0.469, 0.2836, 0.4417, 0.8893, 0.4208, 0.9214, 0.4024, 0.9278, 0.4714, 0.8947, 0.4769, 0.2921, 0.3952, 0.2775, 0.4298, 0.2836, 0.4417, 0.3013, 0.4134, 0.8614, 0.4369, 0.8893, 0.4208, 0.8947, 0.4769, 0.8657, 0.4818, 0.3074, 0.3584, 0.2921, 0.3952, 0.3013, 0.4134, 0.32, 0.3831, 0.8363, 0.4516, 0.8614, 0.4369, 0.8657, 0.4818, 0.8397, 0.4864, 0.324, 0.3184, 0.3074, 0.3584, 0.32, 0.3831, 0.3403, 0.35, 0.8947, 0.4769, 0.9278, 0.4714, 0.9274, 0.5414, 0.8944, 0.5339, 0.3013, 0.4134, 0.2836, 0.4417, 0.2883, 0.4558, 0.3086, 0.4347, 0.8657, 0.4818, 0.8947, 0.4769, 0.8944, 0.5339, 0.8656, 0.5275, 0.32, 0.3831, 0.3013, 0.4134, 0.3086, 0.4347, 0.33, 0.4121, 0.8397, 0.4864, 0.8657, 0.4818, 0.8656, 0.5275, 0.8397, 0.5218, 0.3403, 0.35, 0.32, 0.3831, 0.33, 0.4121, 0.3531, 0.3874, 0.8158, 0.4909, 0.8397, 0.4864, 0.8397, 0.5218, 0.8158, 0.5168, 0.3627, 0.3131, 0.3403, 0.35, 0.3531, 0.3874, 0.3789, 0.3597, 0.7932, 0.4953, 0.8158, 0.4909, 0.8158, 0.5168, 0.7933, 0.5123, 0.3884, 0.2708, 0.3627, 0.3131, 0.3789, 0.3597, 0.4083, 0.3278, 0.7715, 0.4997, 0.7932, 0.4953, 0.7933, 0.5123, 0.7715, 0.5082, 0.4186, 0.2208, 0.3884, 0.2708, 0.4083, 0.3278, 0.443, 0.2902, 0.2664, 0.469, 0.2494, 0.4958, 0.2688, 0.476, 0.75, 0.5043, 0.7715, 0.4997, 0.7715, 0.5082, 0.9278, 0.4714, 0.967, 0.4649, 0.9664, 0.5503, 0.9274, 0.5414, 0.2836, 0.4417, 0.2664, 0.469, 0.2688, 0.476, 0.2883, 0.4558, 0.7933, 0.5123, 0.8158, 0.5168, 0.8133, 0.5423, 0.7916, 0.5291, 0.4083, 0.3278, 0.3789, 0.3597, 0.3901, 0.4115, 0.4222, 0.3914, 0.7715, 0.5082, 0.7933, 0.5123, 0.7916, 0.5291, 0.7707, 0.5165, 0.443, 0.2902, 0.4083, 0.3278, 0.4222, 0.3914, 0.4601, 0.3677, 0.2688, 0.476, 0.2494, 0.4958, 0.2704, 0.4838, 0.75, 0.5043, 0.7715, 0.5082, 0.7707, 0.5165, 0.9274, 0.5414, 0.9664, 0.5503, 0.9575, 0.6337, 0.9203, 0.6099, 0.2883, 0.4558, 0.2688, 0.476, 0.2704, 0.4838, 0.2916, 0.4714, 0.8944, 0.5339, 0.9274, 0.5414, 0.9203, 0.6099, 0.8887, 0.5897, 0.3086, 0.4347, 0.2883, 0.4558, 0.2916, 0.4714, 0.3135, 0.4584, 0.8656, 0.5275, 0.8944, 0.5339, 0.8887, 0.5897, 0.8611, 0.5721, 0.33, 0.4121, 0.3086, 0.4347, 0.3135, 0.4584, 0.3368, 0.4444, 0.8397, 0.5218, 0.8656, 0.5275, 0.8611, 0.5721, 0.8362, 0.5565, 0.3531, 0.3874, 0.33, 0.4121, 0.3368, 0.4444, 0.362, 0.4289, 0.8158, 0.5168, 0.8397, 0.5218, 0.8362, 0.5565, 0.8133, 0.5423, 0.3789, 0.3597, 0.3531, 0.3874, 0.362, 0.4289, 0.3901, 0.4115, 0.3135, 0.4584, 0.2916, 0.4714, 0.2932, 0.488, 0.3161, 0.4836, 0.8611, 0.5721, 0.8887, 0.5897, 0.8777, 0.6421, 0.8523, 0.6142, 0.3368, 0.4444, 0.3135, 0.4584, 0.3161, 0.4836, 0.3403, 0.4787, 0.8362, 0.5565, 0.8611, 0.5721, 0.8523, 0.6142, 0.8295, 0.5892, 0.362, 0.4289, 0.3368, 0.4444, 0.3403, 0.4787, 0.3666, 0.4731, 0.8133, 0.5423, 0.8362, 0.5565, 0.8295, 0.5892, 0.8084, 0.5663, 0.3901, 0.4115, 0.362, 0.4289, 0.3666, 0.4731, 0.3959, 0.4667, 0.7916, 0.5291, 0.8133, 0.5423, 0.8084, 0.5663, 0.7884, 0.5449, 0.4222, 0.3914, 0.3901, 0.4115, 0.3959, 0.4667, 0.4295, 0.4592, 0.7707, 0.5165, 0.7916, 0.5291, 0.7884, 0.5449, 0.7691, 0.5244, 0.4601, 0.3677, 0.4222, 0.3914, 0.4295, 0.4592, 0.4691, 0.4504, 0.2704, 0.4838, 0.2494, 0.4958, 0.2712, 0.492, 0.75, 0.5043, 0.7707, 0.5165, 0.7691, 0.5244, 0.9203, 0.6099, 0.9575, 0.6337, 0.9409, 0.7119, 0.9067, 0.6741, 0.2916, 0.4714, 0.2704, 0.4838, 0.2712, 0.492, 0.2932, 0.488, 0.8887, 0.5897, 0.9203, 0.6099, 0.9067, 0.6741, 0.8777, 0.6421, 0.4295, 0.4592, 0.3959, 0.4667, 0.3962, 0.5232, 0.4299, 0.5286, 0.7691, 0.5244, 0.7884, 0.5449, 0.7837, 0.5591, 0.7668, 0.5315, 0.4691, 0.4504, 0.4295, 0.4592, 0.4299, 0.5286, 0.4697, 0.5351, 0.2712, 0.492, 0.2494, 0.4958, 0.2711, 0.5004, 0.75, 0.5043, 0.7691, 0.5244, 0.7668, 0.5315, 0.9067, 0.6741, 0.9409, 0.7119, 0.917, 0.7819, 0.8871, 0.7317, 0.2932, 0.488, 0.2712, 0.492, 0.2711, 0.5004, 0.2932, 0.5049, 0.8777, 0.6421, 0.9067, 0.6741, 0.8871, 0.7317, 0.8618, 0.6891, 0.3161, 0.4836, 0.2932, 0.488, 0.2932, 0.5049, 0.316, 0.5093, 0.8523, 0.6142, 0.8777, 0.6421, 0.8618, 0.6891, 0.8397, 0.6521, 0.3403, 0.4787, 0.3161, 0.4836, 0.316, 0.5093, 0.3403, 0.5137, 0.8295, 0.5892, 0.8523, 0.6142, 0.8397, 0.6521, 0.8197, 0.6186, 0.3666, 0.4731, 0.3403, 0.4787, 0.3403, 0.5137, 0.3667, 0.5183, 0.8084, 0.5663, 0.8295, 0.5892, 0.8197, 0.6186, 0.8012, 0.5879, 0.3959, 0.4667, 0.3666, 0.4731, 0.3667, 0.5183, 0.3962, 0.5232, 0.7884, 0.5449, 0.8084, 0.5663, 0.8012, 0.5879, 0.7837, 0.5591, 0.8397, 0.6521, 0.8618, 0.6891, 0.8418, 0.7289, 0.8237, 0.6844, 0.3403, 0.5137, 0.316, 0.5093, 0.3134, 0.5345, 0.3368, 0.5481, 0.8197, 0.6186, 0.8397, 0.6521, 0.8237, 0.6844, 0.8072, 0.6436, 0.3667, 0.5183, 0.3403, 0.5137, 0.3368, 0.5481, 0.3623, 0.5628, 0.8012, 0.5879, 0.8197, 0.6186, 0.8072, 0.6436, 0.7921, 0.6063, 0.3962, 0.5232, 0.3667, 0.5183, 0.3623, 0.5628, 0.3907, 0.5788, 0.7837, 0.5591, 0.8012, 0.5879, 0.7921, 0.6063, 0.7777, 0.5712, 0.4299, 0.5286, 0.3962, 0.5232, 0.3907, 0.5788, 0.4233, 0.597, 0.7668, 0.5315, 0.7837, 0.5591, 0.7777, 0.5712, 0.7638, 0.5375, 0.4697, 0.5351, 0.4299, 0.5286, 0.4233, 0.597, 0.4618, 0.6186, 0.2711, 0.5004, 0.2494, 0.4958, 0.2703, 0.5086, 0.75, 0.5043, 0.7668, 0.5315, 0.7638, 0.5375, 0.8871, 0.7317, 0.917, 0.7819, 0.887, 0.8414, 0.8625, 0.7806, 0.2932, 0.5049, 0.2711, 0.5004, 0.2703, 0.5086, 0.2914, 0.5214, 0.8618, 0.6891, 0.8871, 0.7317, 0.8625, 0.7806, 0.8418, 0.7289, 0.316, 0.5093, 0.2932, 0.5049, 0.2914, 0.5214, 0.3134, 0.5345, 0.7638, 0.5375, 0.7777, 0.5712, 0.7707, 0.5808, 0.7603, 0.5423, 0.4618, 0.6186, 0.4233, 0.597, 0.41, 0.6617, 0.4457, 0.6977, 0.2703, 0.5086, 0.2494, 0.4958, 0.2686, 0.5163, 0.75, 0.5043, 0.7638, 0.5375, 0.7603, 0.5423, 0.8625, 0.7806, 0.887, 0.8414, 0.8518, 0.8883, 0.8336, 0.8191, 0.2914, 0.5214, 0.2703, 0.5086, 0.2686, 0.5163, 0.2881, 0.537, 0.8418, 0.7289, 0.8625, 0.7806, 0.8336, 0.8191, 0.8183, 0.7604, 0.3134, 0.5345, 0.2914, 0.5214, 0.2881, 0.537, 0.3084, 0.5582, 0.8237, 0.6844, 0.8418, 0.7289, 0.8183, 0.7604, 0.8046, 0.7094, 0.3368, 0.5481, 0.3134, 0.5345, 0.3084, 0.5582, 0.33, 0.5806, 0.8072, 0.6436, 0.8237, 0.6844, 0.8046, 0.7094, 0.7926, 0.6632, 0.3623, 0.5628, 0.3368, 0.5481, 0.33, 0.5806, 0.3535, 0.6047, 0.7921, 0.6063, 0.8072, 0.6436, 0.7926, 0.6632, 0.7814, 0.6208, 0.3907, 0.5788, 0.3623, 0.5628, 0.3535, 0.6047, 0.3798, 0.6314, 0.7777, 0.5712, 0.7921, 0.6063, 0.7814, 0.6208, 0.7707, 0.5808, 0.4233, 0.597, 0.3907, 0.5788, 0.3798, 0.6314, 0.41, 0.6617, 0.33, 0.5806, 0.3084, 0.5582, 0.301, 0.5796, 0.32, 0.6098, 0.7926, 0.6632, 0.8046, 0.7094, 0.7837, 0.7264, 0.7763, 0.6767, 0.3535, 0.6047, 0.33, 0.5806, 0.32, 0.6098, 0.3407, 0.6425, 0.7814, 0.6208, 0.7926, 0.6632, 0.7763, 0.6767, 0.7694, 0.6308, 0.3798, 0.6314, 0.3535, 0.6047, 0.3407, 0.6425, 0.3638, 0.6788, 0.7707, 0.5808, 0.7814, 0.6208, 0.7694, 0.6308, 0.7629, 0.5874, 0.41, 0.6617, 0.3798, 0.6314, 0.3638, 0.6788, 0.3905, 0.7202, 0.7603, 0.5423, 0.7707, 0.5808, 0.7629, 0.5874, 0.7564, 0.5456, 0.4457, 0.6977, 0.41, 0.6617, 0.3905, 0.7202, 0.422, 0.7693, 0.2686, 0.5163, 0.2494, 0.4958, 0.2662, 0.5233, 0.75, 0.5043, 0.7603, 0.5423, 0.7564, 0.5456, 0.8336, 0.8191, 0.8518, 0.8883, 0.8126, 0.9206, 0.8015, 0.8457, 0.2881, 0.537, 0.2686, 0.5163, 0.2662, 0.5233, 0.2832, 0.551, 0.8183, 0.7604, 0.8336, 0.8191, 0.8015, 0.8457, 0.7921, 0.7823, 0.3084, 0.5582, 0.2881, 0.537, 0.2832, 0.551, 0.301, 0.5796, 0.8046, 0.7094, 0.8183, 0.7604, 0.7921, 0.7823, 0.7837, 0.7264, 0.422, 0.7693, 0.3905, 0.7202, 0.3654, 0.7703, 0.3914, 0.8306, 0.2662, 0.5233, 0.2494, 0.4958, 0.2631, 0.5292, 0.75, 0.5043, 0.7564, 0.5456, 0.7523, 0.5473, 0.8015, 0.8457, 0.8126, 0.9206, 0.7711, 0.937, 0.7674, 0.8592, 0.2832, 0.551, 0.2662, 0.5233, 0.2631, 0.5292, 0.2771, 0.5629, 0.7921, 0.7823, 0.8015, 0.8457, 0.7674, 0.8592, 0.7643, 0.7933, 0.301, 0.5796, 0.2832, 0.551, 0.2771, 0.5629, 0.2916, 0.5978, 0.7837, 0.7264, 0.7921, 0.7823, 0.7643, 0.7933, 0.7615, 0.7356, 0.32, 0.6098, 0.301, 0.5796, 0.2916, 0.5978, 0.3072, 0.6347, 0.7763, 0.6767, 0.7837, 0.7264, 0.7615, 0.7356, 0.7591, 0.6837, 0.3407, 0.6425, 0.32, 0.6098, 0.3072, 0.6347, 0.3243, 0.6747, 0.7694, 0.6308, 0.7763, 0.6767, 0.7591, 0.6837, 0.7568, 0.6359, 0.3638, 0.6788, 0.3407, 0.6425, 0.3243, 0.6747, 0.3434, 0.7193, 0.7629, 0.5874, 0.7694, 0.6308, 0.7568, 0.6359, 0.7545, 0.5908, 0.3905, 0.7202, 0.3638, 0.6788, 0.3434, 0.7193, 0.3654, 0.7703, 0.7564, 0.5456, 0.7629, 0.5874, 0.7545, 0.5908, 0.7523, 0.5473, 0.7591, 0.6837, 0.7615, 0.7356, 0.7388, 0.7361, 0.7415, 0.6839, 0.3243, 0.6747, 0.3072, 0.6347, 0.2922, 0.6542, 0.3049, 0.7, 0.7568, 0.6359, 0.7591, 0.6837, 0.7415, 0.6839, 0.7439, 0.6361, 0.3434, 0.7193, 0.3243, 0.6747, 0.3049, 0.7, 0.3192, 0.7512, 0.7545, 0.5908, 0.7568, 0.6359, 0.7439, 0.6361, 0.746, 0.5909, 0.3654, 0.7703, 0.3434, 0.7193, 0.3192, 0.7512, 0.3357, 0.8098, 0.7523, 0.5473, 0.7545, 0.5908, 0.746, 0.5909, 0.7481, 0.5474, 0.3914, 0.8306, 0.3654, 0.7703, 0.3357, 0.8098, 0.3552, 0.8792, 0.2631, 0.5292, 0.2494, 0.4958, 0.2595, 0.5338, 0.75, 0.5043, 0.7523, 0.5473, 0.7481, 0.5474, 0.7674, 0.8592, 0.7711, 0.937, 0.7288, 0.937, 0.7327, 0.8592, 0.2771, 0.5629, 0.2631, 0.5292, 0.2595, 0.5338, 0.2698, 0.5722, 0.7643, 0.7933, 0.7674, 0.8592, 0.7327, 0.8592, 0.7361, 0.7932, 0.2916, 0.5978, 0.2771, 0.5629, 0.2698, 0.5722, 0.2806, 0.612, 0.7615, 0.7356, 0.7643, 0.7933, 0.7361, 0.7932, 0.7388, 0.7361, 0.3072, 0.6347, 0.2916, 0.5978, 0.2806, 0.612, 0.2922, 0.6542, 0.75, 0.5043, 0.7481, 0.5474, 0.7439, 0.5458, 0.7327, 0.8592, 0.7288, 0.937, 0.6874, 0.9207, 0.6987, 0.8459, 0.2698, 0.5722, 0.2595, 0.5338, 0.2555, 0.5369, 0.2618, 0.5785, 0.7361, 0.7932, 0.7327, 0.8592, 0.6987, 0.8459, 0.7084, 0.7825, 0.2806, 0.612, 0.2698, 0.5722, 0.2618, 0.5785, 0.2684, 0.6217, 0.7388, 0.7361, 0.7361, 0.7932, 0.7084, 0.7825, 0.7165, 0.727, 0.2922, 0.6542, 0.2806, 0.612, 0.2684, 0.6217, 0.2755, 0.6675, 0.7415, 0.6839, 0.7388, 0.7361, 0.7165, 0.727, 0.7242, 0.6771, 0.3049, 0.7, 0.2922, 0.6542, 0.2755, 0.6675, 0.2834, 0.7174, 0.7439, 0.6361, 0.7415, 0.6839, 0.7242, 0.6771, 0.7312, 0.6311, 0.3192, 0.7512, 0.3049, 0.7, 0.2834, 0.7174, 0.2922, 0.7731, 0.746, 0.5909, 0.7439, 0.6361, 0.7312, 0.6311, 0.7377, 0.5877, 0.3357, 0.8098, 0.3192, 0.7512, 0.2922, 0.7731, 0.3024, 0.8372, 0.7481, 0.5474, 0.746, 0.5909, 0.7377, 0.5877, 0.7439, 0.5458, 0.3552, 0.8792, 0.3357, 0.8098, 0.3024, 0.8372, 0.3146, 0.9131, 0.2595, 0.5338, 0.2494, 0.4958, 0.2555, 0.5369, 0.7312, 0.6311, 0.7242, 0.6771, 0.7079, 0.6637, 0.7192, 0.6214, 0.2922, 0.7731, 0.2834, 0.7174, 0.2605, 0.7261, 0.2635, 0.7841, 0.7377, 0.5877, 0.7312, 0.6311, 0.7192, 0.6214, 0.7298, 0.5813, 0.3024, 0.8372, 0.2922, 0.7731, 0.2635, 0.7841, 0.267, 0.8512, 0.7439, 0.5458, 0.7377, 0.5877, 0.7298, 0.5813, 0.74, 0.5426, 0.3146, 0.9131, 0.3024, 0.8372, 0.267, 0.8512, 0.2711, 0.9306, 0.2555, 0.5369, 0.2494, 0.4958, 0.2513, 0.5385, 0.75, 0.5043, 0.7439, 0.5458, 0.74, 0.5426, 0.6987, 0.8459, 0.6874, 0.9207, 0.6482, 0.8886, 0.6665, 0.8195, 0.2618, 0.5785, 0.2555, 0.5369, 0.2513, 0.5385, 0.2533, 0.5817, 0.7084, 0.7825, 0.6987, 0.8459, 0.6665, 0.8195, 0.6822, 0.761, 0.2684, 0.6217, 0.2618, 0.5785, 0.2533, 0.5817, 0.2554, 0.6265, 0.7165, 0.727, 0.7084, 0.7825, 0.6822, 0.761, 0.6956, 0.7096, 0.2755, 0.6675, 0.2684, 0.6217, 0.2554, 0.6265, 0.2578, 0.6742, 0.7242, 0.6771, 0.7165, 0.727, 0.6956, 0.7096, 0.7079, 0.6637, 0.2834, 0.7174, 0.2755, 0.6675, 0.2578, 0.6742, 0.2605, 0.7261, 0.2533, 0.5817, 0.2513, 0.5385, 0.247, 0.5384, 0.2446, 0.5815, 0.6822, 0.761, 0.6665, 0.8195, 0.6375, 0.781, 0.6585, 0.7298, 0.2554, 0.6265, 0.2533, 0.5817, 0.2446, 0.5815, 0.2422, 0.6263, 0.6956, 0.7096, 0.6822, 0.761, 0.6585, 0.7298, 0.6768, 0.6843, 0.2578, 0.6742, 0.2554, 0.6265, 0.2422, 0.6263, 0.2398, 0.674, 0.7079, 0.6637, 0.6956, 0.7096, 0.6768, 0.6843, 0.6932, 0.6443, 0.2605, 0.7261, 0.2578, 0.6742, 0.2398, 0.674, 0.2372, 0.7258, 0.7192, 0.6214, 0.7079, 0.6637, 0.6932, 0.6443, 0.7084, 0.6071, 0.2635, 0.7841, 0.2605, 0.7261, 0.2372, 0.7258, 0.2343, 0.7834, 0.7298, 0.5813, 0.7192, 0.6214, 0.7084, 0.6071, 0.7227, 0.5719, 0.267, 0.8512, 0.2635, 0.7841, 0.2343, 0.7834, 0.2307, 0.8512, 0.74, 0.5426, 0.7298, 0.5813, 0.7227, 0.5719, 0.7365, 0.5379, 0.2711, 0.9306, 0.267, 0.8512, 0.2307, 0.8512, 0.2265, 0.9306, 0.2513, 0.5385, 0.2494, 0.4958, 0.247, 0.5384, 0.75, 0.5043, 0.74, 0.5426, 0.7365, 0.5379, 0.6665, 0.8195, 0.6482, 0.8886, 0.6128, 0.8417, 0.6375, 0.781, 0.2343, 0.7834, 0.2372, 0.7258, 0.2143, 0.7166, 0.2057, 0.7723, 0.7227, 0.5719, 0.7084, 0.6071, 0.6992, 0.5889, 0.7166, 0.56, 0.2307, 0.8512, 0.2343, 0.7834, 0.2057, 0.7723, 0.1952, 0.8364, 0.7365, 0.5379, 0.7227, 0.5719, 0.7166, 0.56, 0.7334, 0.532, 0.2265, 0.9306, 0.2307, 0.8512, 0.1952, 0.8364, 0.1829, 0.9125, 0.247, 0.5384, 0.2494, 0.4958, 0.2428, 0.5366, 0.75, 0.5043, 0.7365, 0.5379, 0.7334, 0.532, 0.6375, 0.781, 0.6128, 0.8417, 0.5826, 0.7819, 0.6127, 0.7319, 0.2446, 0.5815, 0.247, 0.5384, 0.2428, 0.5366, 0.2362, 0.578, 0.6585, 0.7298, 0.6375, 0.781, 0.6127, 0.7319, 0.6384, 0.6897, 0.2422, 0.6263, 0.2446, 0.5815, 0.2362, 0.578, 0.2293, 0.621, 0.6768, 0.6843, 0.6585, 0.7298, 0.6384, 0.6897, 0.6604, 0.6527, 0.2398, 0.674, 0.2422, 0.6263, 0.2293, 0.621, 0.2221, 0.6668, 0.6932, 0.6443, 0.6768, 0.6843, 0.6604, 0.6527, 0.6807, 0.6195, 0.2372, 0.7258, 0.2398, 0.674, 0.2221, 0.6668, 0.2143, 0.7166, 0.7084, 0.6071, 0.6932, 0.6443, 0.6807, 0.6195, 0.6992, 0.5889, 0.6384, 0.6897, 0.6127, 0.7319, 0.5932, 0.6742, 0.6224, 0.6427, 0.2293, 0.621, 0.2362, 0.578, 0.2282, 0.5714, 0.2172, 0.6109, 0.6604, 0.6527, 0.6384, 0.6897, 0.6224, 0.6427, 0.6477, 0.6148, 0.2221, 0.6668, 0.2293, 0.621, 0.2172, 0.6109, 0.2056, 0.653, 0.6807, 0.6195, 0.6604, 0.6527, 0.6477, 0.6148, 0.6708, 0.5902, 0.2143, 0.7166, 0.2221, 0.6668, 0.2056, 0.653, 0.1929, 0.6988, 0.6992, 0.5889, 0.6807, 0.6195, 0.6708, 0.5902, 0.6919, 0.5674, 0.2057, 0.7723, 0.2143, 0.7166, 0.1929, 0.6988, 0.1788, 0.75, 0.7166, 0.56, 0.6992, 0.5889, 0.6919, 0.5674, 0.7119, 0.5459, 0.1952, 0.8364, 0.2057, 0.7723, 0.1788, 0.75, 0.1621, 0.8084, 0.7334, 0.532, 0.7166, 0.56, 0.7119, 0.5459, 0.7311, 0.525, 0.1829, 0.9125, 0.1952, 0.8364, 0.1621, 0.8084, 0.1424, 0.8777, 0.2428, 0.5366, 0.2494, 0.4958, 0.2388, 0.5333, 0.75, 0.5043, 0.7334, 0.532, 0.7311, 0.525, 0.6127, 0.7319, 0.5826, 0.7819, 0.5588, 0.7115, 0.5932, 0.6742, 0.2362, 0.578, 0.2428, 0.5366, 0.2388, 0.5333, 0.2282, 0.5714, 0.7119, 0.5459, 0.6919, 0.5674, 0.6869, 0.5435, 0.7085, 0.5302, 0.1621, 0.8084, 0.1788, 0.75, 0.1548, 0.7178, 0.1326, 0.7683, 0.7311, 0.525, 0.7119, 0.5459, 0.7085, 0.5302, 0.7294, 0.5172, 0.1424, 0.8777, 0.1621, 0.8084, 0.1326, 0.7683, 0.1064, 0.8283, 0.2388, 0.5333, 0.2494, 0.4958, 0.2353, 0.5286, 0.75, 0.5043, 0.7311, 0.525, 0.7294, 0.5172, 0.5932, 0.6742, 0.5588, 0.7115, 0.5421, 0.6331, 0.5796, 0.6098, 0.2282, 0.5714, 0.2388, 0.5333, 0.2353, 0.5286, 0.2211, 0.5618, 0.6224, 0.6427, 0.5932, 0.6742, 0.5796, 0.6098, 0.6113, 0.5903, 0.2172, 0.6109, 0.2282, 0.5714, 0.2211, 0.5618, 0.2063, 0.5964, 0.6477, 0.6148, 0.6224, 0.6427, 0.6113, 0.5903, 0.6389, 0.5727, 0.2056, 0.653, 0.2172, 0.6109, 0.2063, 0.5964, 0.1907, 0.6331, 0.6708, 0.5902, 0.6477, 0.6148, 0.6389, 0.5727, 0.6639, 0.5575, 0.1929, 0.6988, 0.2056, 0.653, 0.1907, 0.6331, 0.1737, 0.6732, 0.6919, 0.5674, 0.6708, 0.5902, 0.6639, 0.5575, 0.6869, 0.5435, 0.1788, 0.75, 0.1929, 0.6988, 0.1737, 0.6732, 0.1548, 0.7178, 0.2063, 0.5964, 0.2211, 0.5618, 0.215, 0.5497, 0.1971, 0.578, 0.6389, 0.5727, 0.6113, 0.5903, 0.6055, 0.5345, 0.6344, 0.5279, 0.1907, 0.6331, 0.2063, 0.5964, 0.1971, 0.578, 0.1782, 0.608, 0.6639, 0.5575, 0.6389, 0.5727, 0.6344, 0.5279, 0.6603, 0.5228, 0.1737, 0.6732, 0.1907, 0.6331, 0.1782, 0.608, 0.1575, 0.6407, 0.6869, 0.5435, 0.6639, 0.5575, 0.6603, 0.5228, 0.6843, 0.5181, 0.1548, 0.7178, 0.1737, 0.6732, 0.1575, 0.6407, 0.1345, 0.6771, 0.7085, 0.5302, 0.6869, 0.5435, 0.6843, 0.5181, 0.7068, 0.5134, 0.1326, 0.7683, 0.1548, 0.7178, 0.1345, 0.6771, 0.1078, 0.7179, 0.7294, 0.5172, 0.7085, 0.5302, 0.7068, 0.5134, 0.7285, 0.5089, 0.1064, 0.8283, 0.1326, 0.7683, 0.1078, 0.7179, 0.07632, 0.7665, 0.2353, 0.5286, 0.2494, 0.4958, 0.2323, 0.5226, 0.75, 0.5043, 0.7294, 0.5172, 0.7285, 0.5089, 0.5796, 0.6098, 0.5421, 0.6331, 0.5334, 0.5495, 0.5724, 0.5412, 0.2211, 0.5618, 0.2353, 0.5286, 0.2323, 0.5226, 0.215, 0.5497, 0.6113, 0.5903, 0.5796, 0.6098, 0.5724, 0.5412, 0.6055, 0.5345, 0.1078, 0.7179, 0.1345, 0.6771, 0.1188, 0.6296, 0.08866, 0.6593, 0.7285, 0.5089, 0.7068, 0.5134, 0.7067, 0.4964, 0.7285, 0.5004, 0.07632, 0.7665, 0.1078, 0.7179, 0.08866, 0.6593, 0.05312, 0.6947, 0.2323, 0.5226, 0.2494, 0.4958, 0.23, 0.5155, 0.75, 0.5043, 0.7285, 0.5089, 0.7285, 0.5004, 0.5724, 0.5412, 0.5334, 0.5495, 0.5329, 0.464, 0.5721, 0.4711, 0.215, 0.5497, 0.2323, 0.5226, 0.23, 0.5155, 0.2103, 0.5356, 0.6055, 0.5345, 0.5724, 0.5412, 0.5721, 0.4711, 0.6052, 0.4774, 0.1971, 0.578, 0.215, 0.5497, 0.2103, 0.5356, 0.19, 0.5564, 0.6344, 0.5279, 0.6055, 0.5345, 0.6052, 0.4774, 0.6342, 0.4822, 0.1782, 0.608, 0.1971, 0.578, 0.19, 0.5564, 0.1684, 0.5786, 0.6603, 0.5228, 0.6344, 0.5279, 0.6342, 0.4822, 0.6602, 0.4874, 0.1575, 0.6407, 0.1782, 0.608, 0.1684, 0.5786, 0.1449, 0.6027, 0.6843, 0.5181, 0.6603, 0.5228, 0.6602, 0.4874, 0.6842, 0.4921, 0.1345, 0.6771, 0.1575, 0.6407, 0.1449, 0.6027, 0.1188, 0.6296, 0.7068, 0.5134, 0.6843, 0.5181, 0.6842, 0.4921, 0.7067, 0.4964, 0.6342, 0.4822, 0.6052, 0.4774, 0.6105, 0.4212, 0.6385, 0.4373, 0.1684, 0.5786, 0.19, 0.5564, 0.1851, 0.5326, 0.1617, 0.5461, 0.6602, 0.4874, 0.6342, 0.4822, 0.6385, 0.4373, 0.6636, 0.4526, 0.1449, 0.6027, 0.1684, 0.5786, 0.1617, 0.5461, 0.1364, 0.5608, 0.6842, 0.4921, 0.6602, 0.4874, 0.6636, 0.4526, 0.6866, 0.4665, 0.1188, 0.6296, 0.1449, 0.6027, 0.1364, 0.5608, 0.1081, 0.5771, 0.7067, 0.4964, 0.6842, 0.4921, 0.6866, 0.4665, 0.7083, 0.4796, 0.08866, 0.6593, 0.1188, 0.6296, 0.1081, 0.5771, 0.07576, 0.5948, 0.7285, 0.5004, 0.7067, 0.4964, 0.7083, 0.4796, 0.7293, 0.492, 0.05312, 0.6947, 0.08866, 0.6593, 0.07576, 0.5948, 0.03758, 0.616, 0.23, 0.5155, 0.2494, 0.4958, 0.2284, 0.5078, 0.75, 0.5043, 0.7285, 0.5004, 0.7293, 0.492, 0.5721, 0.4711, 0.5329, 0.464, 0.5407, 0.3796, 0.5785, 0.402, 0.2103, 0.5356, 0.23, 0.5155, 0.2284, 0.5078, 0.2071, 0.5199, 0.6052, 0.4774, 0.5721, 0.4711, 0.5785, 0.402, 0.6105, 0.4212, 0.19, 0.5564, 0.2103, 0.5356, 0.2071, 0.5199, 0.1851, 0.5326, 0.7293, 0.492, 0.7083, 0.4796, 0.7115, 0.4637, 0.7309, 0.4842, 0.03758, 0.616, 0.07576, 0.5948, 0.06953, 0.5269, 0.03013, 0.5334, 0.2284, 0.5078, 0.2494, 0.4958, 0.2276, 0.4995, 0.75, 0.5043, 0.7293, 0.492, 0.7309, 0.4842, 0.5785, 0.402, 0.5407, 0.3796, 0.5566, 0.2997, 0.5917, 0.3366, 0.2071, 0.5199, 0.2284, 0.5078, 0.2276, 0.4995, 0.2055, 0.5033, 0.6105, 0.4212, 0.5785, 0.402, 0.5917, 0.3366, 0.6212, 0.368, 0.1851, 0.5326, 0.2071, 0.5199, 0.2055, 0.5033, 0.1827, 0.5073, 0.6385, 0.4373, 0.6105, 0.4212, 0.6212, 0.368, 0.6471, 0.3949, 0.1617, 0.5461, 0.1851, 0.5326, 0.1827, 0.5073, 0.1585, 0.5117, 0.6636, 0.4526, 0.6385, 0.4373, 0.6471, 0.3949, 0.6702, 0.4197, 0.1364, 0.5608, 0.1617, 0.5461, 0.1585, 0.5117, 0.1321, 0.5164, 0.6866, 0.4665, 0.6636, 0.4526, 0.6702, 0.4197, 0.6915, 0.4424, 0.1081, 0.5771, 0.1364, 0.5608, 0.1321, 0.5164, 0.1028, 0.5218, 0.7083, 0.4796, 0.6866, 0.4665, 0.6915, 0.4424, 0.7115, 0.4637, 0.07576, 0.5948, 0.1081, 0.5771, 0.1028, 0.5218, 0.06953, 0.5269, 0.6702, 0.4197, 0.6471, 0.3949, 0.6597, 0.3566, 0.68, 0.39, 0.1321, 0.5164, 0.1585, 0.5117, 0.1587, 0.4768, 0.1324, 0.4714, 0.6915, 0.4424, 0.6702, 0.4197, 0.68, 0.39, 0.6986, 0.4207, 0.1028, 0.5218, 0.1321, 0.5164, 0.1324, 0.4714, 0.103, 0.4654, 0.7115, 0.4637, 0.6915, 0.4424, 0.6986, 0.4207, 0.7162, 0.4494, 0.06953, 0.5269, 0.1028, 0.5218, 0.103, 0.4654, 0.07017, 0.4582, 0.7309, 0.4842, 0.7115, 0.4637, 0.7162, 0.4494, 0.7332, 0.4771, 0.03013, 0.5334, 0.06953, 0.5269, 0.07017, 0.4582, 0.03087, 0.4499, 0.2276, 0.4995, 0.2494, 0.4958, 0.2276, 0.4911, 0.75, 0.5043, 0.7309, 0.4842, 0.7332, 0.4771, 0.5917, 0.3366, 0.5566, 0.2997, 0.5801, 0.2275, 0.6109, 0.2775, 0.2055, 0.5033, 0.2276, 0.4995, 0.2276, 0.4911, 0.2057, 0.4865, 0.6212, 0.368, 0.5917, 0.3366, 0.6109, 0.2775, 0.6369, 0.32, 0.1827, 0.5073, 0.2055, 0.5033, 0.2057, 0.4865, 0.1829, 0.4817, 0.6471, 0.3949, 0.6212, 0.368, 0.6369, 0.32, 0.6597, 0.3566, 0.1585, 0.5117, 0.1827, 0.5073, 0.1829, 0.4817, 0.1587, 0.4768, 0.2276, 0.4911, 0.2494, 0.4958, 0.2285, 0.483, 0.75, 0.5043, 0.7332, 0.4771, 0.7362, 0.471, 0.6109, 0.2775, 0.5801, 0.2275, 0.6103, 0.1656, 0.6357, 0.227, 0.2057, 0.4865, 0.2276, 0.4911, 0.2285, 0.483, 0.2074, 0.47, 0.6369, 0.32, 0.6109, 0.2775, 0.6357, 0.227, 0.657, 0.279, 0.1829, 0.4817, 0.2057, 0.4865, 0.2074, 0.47, 0.1856, 0.4567, 0.6597, 0.3566, 0.6369, 0.32, 0.657, 0.279, 0.6759, 0.324, 0.1587, 0.4768, 0.1829, 0.4817, 0.1856, 0.4567, 0.1624, 0.4426, 0.68, 0.39, 0.6597, 0.3566, 0.6759, 0.324, 0.6925, 0.3647, 0.1324, 0.4714, 0.1587, 0.4768, 0.1624, 0.4426, 0.1372, 0.4274, 0.6986, 0.4207, 0.68, 0.39, 0.6925, 0.3647, 0.7077, 0.4021, 0.103, 0.4654, 0.1324, 0.4714, 0.1372, 0.4274, 0.1092, 0.4105, 0.7162, 0.4494, 0.6986, 0.4207, 0.7077, 0.4021, 0.7222, 0.4372, 0.07017, 0.4582, 0.103, 0.4654, 0.1092, 0.4105, 0.07729, 0.391, 0.7332, 0.4771, 0.7162, 0.4494, 0.7222, 0.4372, 0.7362, 0.471, 0.03087, 0.4499, 0.07017, 0.4582, 0.07729, 0.391, 0.03958, 0.3681, 0.1372, 0.4274, 0.1624, 0.4426, 0.1694, 0.4106, 0.1463, 0.3862, 0.7077, 0.4021, 0.6925, 0.3647, 0.7072, 0.3448, 0.7185, 0.3875, 0.1092, 0.4105, 0.1372, 0.4274, 0.1463, 0.3862, 0.1206, 0.3592, 0.7222, 0.4372, 0.7077, 0.4021, 0.7185, 0.3875, 0.7293, 0.4276, 0.07729, 0.391, 0.1092, 0.4105, 0.1206, 0.3592, 0.09098, 0.3275, 0.7362, 0.471, 0.7222, 0.4372, 0.7293, 0.4276, 0.7397, 0.4662, 0.03958, 0.3681, 0.07729, 0.391, 0.09098, 0.3275, 0.0563, 0.2907, 0.2285, 0.483, 0.2494, 0.4958, 0.2302, 0.4753, 0.75, 0.5043, 0.7362, 0.471, 0.7397, 0.4662, 0.6357, 0.227, 0.6103, 0.1656, 0.646, 0.1168, 0.6649, 0.1872, 0.2074, 0.47, 0.2285, 0.483, 0.2302, 0.4753, 0.2108, 0.4546, 0.657, 0.279, 0.6357, 0.227, 0.6649, 0.1872, 0.6808, 0.2467, 0.1856, 0.4567, 0.2074, 0.47, 0.2108, 0.4546, 0.1907, 0.4332, 0.6759, 0.324, 0.657, 0.279, 0.6808, 0.2467, 0.6949, 0.2983, 0.1624, 0.4426, 0.1856, 0.4567, 0.1907, 0.4332, 0.1694, 0.4106, 0.6925, 0.3647, 0.6759, 0.324, 0.6949, 0.2983, 0.7072, 0.3448, 0.6649, 0.1872, 0.646, 0.1168, 0.686, 0.08297, 0.6976, 0.1596, 0.2108, 0.4546, 0.2302, 0.4753, 0.2326, 0.4684, 0.2157, 0.4407, 0.6808, 0.2467, 0.6649, 0.1872, 0.6976, 0.1596, 0.7073, 0.2244, 0.1907, 0.4332, 0.2108, 0.4546, 0.2157, 0.4407, 0.1981, 0.4121, 0.6949, 0.2983, 0.6808, 0.2467, 0.7073, 0.2244, 0.716, 0.2807, 0.1694, 0.4106, 0.1907, 0.4332, 0.1981, 0.4121, 0.1795, 0.3819, 0.7072, 0.3448, 0.6949, 0.2983, 0.716, 0.2807, 0.7235, 0.3311, 0.1463, 0.3862, 0.1694, 0.4106, 0.1795, 0.3819, 0.1592, 0.3491, 0.7185, 0.3875, 0.7072, 0.3448, 0.7235, 0.3311, 0.7305, 0.3774, 0.1206, 0.3592, 0.1463, 0.3862, 0.1592, 0.3491, 0.1365, 0.3125, 0.7293, 0.4276, 0.7185, 0.3875, 0.7305, 0.3774, 0.7371, 0.421, 0.09098, 0.3275, 0.1206, 0.3592, 0.1365, 0.3125, 0.111, 0.2709, 0.7397, 0.4662, 0.7293, 0.4276, 0.7371, 0.421, 0.7436, 0.4629, 0.0563, 0.2907, 0.09098, 0.3275, 0.111, 0.2709, 0.08064, 0.2214, 0.2302, 0.4753, 0.2494, 0.4958, 0.2326, 0.4684, 0.75, 0.5043, 0.7397, 0.4662, 0.7436, 0.4629, 0.7305, 0.3774, 0.7235, 0.3311, 0.7409, 0.3241, 0.7432, 0.3722, 0.1365, 0.3125, 0.1592, 0.3491, 0.1756, 0.3178, 0.1571, 0.2735, 0.7371, 0.421, 0.7305, 0.3774, 0.7432, 0.3722, 0.7455, 0.4175, 0.111, 0.2709, 0.1365, 0.3125, 0.1571, 0.2735, 0.136, 0.2226, 0.7436, 0.4629, 0.7371, 0.421, 0.7455, 0.4175, 0.7477, 0.4612, 0.08064, 0.2214, 0.111, 0.2709, 0.136, 0.2226, 0.1113, 0.1629, 0.2326, 0.4684, 0.2494, 0.4958, 0.2357, 0.4625, 0.75, 0.5043, 0.7436, 0.4629, 0.7477, 0.4612, 0.6976, 0.1596, 0.686, 0.08297, 0.7287, 0.06579, 0.7325, 0.1456, 0.2157, 0.4407, 0.2326, 0.4684, 0.2357, 0.4625, 0.2218, 0.4289, 0.7073, 0.2244, 0.6976, 0.1596, 0.7325, 0.1456, 0.7355, 0.2128, 0.1981, 0.4121, 0.2157, 0.4407, 0.2218, 0.4289, 0.2074, 0.3943, 0.716, 0.2807, 0.7073, 0.2244, 0.7355, 0.2128, 0.7385, 0.272, 0.1795, 0.3819, 0.1981, 0.4121, 0.2074, 0.3943, 0.1922, 0.3576, 0.7235, 0.3311, 0.716, 0.2807, 0.7385, 0.272, 0.7409, 0.3241, 0.1592, 0.3491, 0.1795, 0.3819, 0.1922, 0.3576, 0.1756, 0.3178])
me_sphere.use_remesh_preserve_volume = False
me_sphere.use_remesh_preserve_attributes = False
me_sphere.use_mirror_vertex_groups = False
me_sphere.update()

# ---- objects
ob_sphere = bpy.data.objects.new('Sphere', me_sphere)
ob_lamp = bpy.data.objects.new('Lamp', light_lamp)
ob_camera = bpy.data.objects.new('Camera', cam_camera)

# ---- transforms, parenting, visibility, modifiers, constraints
ob_sphere.location = (0.0, 0.0, 0.0)
ob_sphere.lineart.crease_threshold = 0.0
ob_lamp.location = (4.076, 1.005, 5.904)
ob_lamp.rotation_euler = (0.6503, 0.05522, 1.866)
ob_lamp.lock_rotations_4d = False
ob_lamp.empty_display_type = 'ARROWS'
ob_lamp.color = (0.0, 0.0, 0.0, 0.0)
ob_lamp.lineart.crease_threshold = 0.0
ob_camera.location = (7.481, -6.508, 5.344)
ob_camera.rotation_euler = (1.109, 0.0, 0.8149)
ob_camera.lock_rotations_4d = False
ob_camera.empty_display_type = 'ARROWS'
ob_camera.color = (0.0, 0.0, 0.0, 0.0)
ob_camera.display_type = 'WIRE'
ob_camera.lineart.crease_threshold = 0.0

# ---- collection membership
col_collection_1.objects.link(ob_sphere)
col_collection_1.objects.link(ob_lamp)
col_collection_1.objects.link(ob_camera)

# ---- scene / render settings (as saved in the file)
scene.camera = ob_camera
scene.frame_start = 1; scene.frame_end = 250; scene.frame_set(1)
scene.render.engine = 'BLENDER_EEVEE_NEXT'
scene.render.resolution_percentage = 50
scene.render.dither_intensity = 0.0
scene.cycles.use_denoising = False
scene.cycles.samples = 128
scene.cycles.sampling_pattern = 'TABULATED_SOBOL'
scene.cycles.light_sampling_threshold = 0.0
scene.cycles.use_adaptive_sampling = False
scene.cycles.use_light_tree = False
scene.cycles.blur_glossy = 0.0
scene.cycles.sample_clamp_indirect = 0.0
scene.view_settings.view_transform = 'Standard'
bpy.context.view_layer.update()

